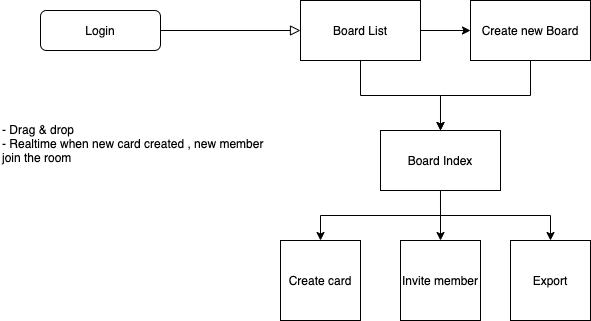

The diagram above was exported from draw.io. Its source (the exported page's mxGraphModel, read from the mxfile embedded in the PNG):
<mxGraphModel dx="620" dy="563" grid="1" gridSize="10" guides="1" tooltips="1" connect="1" arrows="1" fold="1" page="1" pageScale="1" pageWidth="827" pageHeight="1169" math="0" shadow="0">
  <root>
    <mxCell id="WIyWlLk6GJQsqaUBKTNV-0" />
    <mxCell id="WIyWlLk6GJQsqaUBKTNV-1" parent="WIyWlLk6GJQsqaUBKTNV-0" />
    <mxCell id="WIyWlLk6GJQsqaUBKTNV-2" value="" style="rounded=0;html=1;jettySize=auto;orthogonalLoop=1;fontSize=11;endArrow=block;endFill=0;endSize=8;strokeWidth=1;shadow=0;labelBackgroundColor=none;edgeStyle=orthogonalEdgeStyle;" parent="WIyWlLk6GJQsqaUBKTNV-1" source="WIyWlLk6GJQsqaUBKTNV-3" edge="1">
      <mxGeometry relative="1" as="geometry">
        <mxPoint x="420" y="100" as="targetPoint" />
      </mxGeometry>
    </mxCell>
    <mxCell id="WIyWlLk6GJQsqaUBKTNV-3" value="Login" style="rounded=1;whiteSpace=wrap;html=1;fontSize=12;glass=0;strokeWidth=1;shadow=0;" parent="WIyWlLk6GJQsqaUBKTNV-1" vertex="1">
      <mxGeometry x="160" y="80" width="120" height="40" as="geometry" />
    </mxCell>
    <mxCell id="1-qxQawguuUz6xCT2WX5-2" style="edgeStyle=orthogonalEdgeStyle;rounded=0;orthogonalLoop=1;jettySize=auto;html=1;exitX=1;exitY=0.5;exitDx=0;exitDy=0;" edge="1" parent="WIyWlLk6GJQsqaUBKTNV-1" source="1-qxQawguuUz6xCT2WX5-0" target="1-qxQawguuUz6xCT2WX5-3">
      <mxGeometry relative="1" as="geometry">
        <mxPoint x="620" y="100" as="targetPoint" />
      </mxGeometry>
    </mxCell>
    <mxCell id="1-qxQawguuUz6xCT2WX5-6" value="" style="edgeStyle=orthogonalEdgeStyle;rounded=0;orthogonalLoop=1;jettySize=auto;html=1;" edge="1" parent="WIyWlLk6GJQsqaUBKTNV-1" source="1-qxQawguuUz6xCT2WX5-0" target="1-qxQawguuUz6xCT2WX5-5">
      <mxGeometry relative="1" as="geometry" />
    </mxCell>
    <mxCell id="1-qxQawguuUz6xCT2WX5-0" value="Board List" style="rounded=0;whiteSpace=wrap;html=1;" vertex="1" parent="WIyWlLk6GJQsqaUBKTNV-1">
      <mxGeometry x="420" y="70" width="120" height="60" as="geometry" />
    </mxCell>
    <mxCell id="1-qxQawguuUz6xCT2WX5-10" style="edgeStyle=orthogonalEdgeStyle;rounded=0;orthogonalLoop=1;jettySize=auto;html=1;exitX=0.5;exitY=1;exitDx=0;exitDy=0;entryX=0.5;entryY=0;entryDx=0;entryDy=0;" edge="1" parent="WIyWlLk6GJQsqaUBKTNV-1" source="1-qxQawguuUz6xCT2WX5-5" target="1-qxQawguuUz6xCT2WX5-7">
      <mxGeometry relative="1" as="geometry">
        <Array as="points">
          <mxPoint x="560" y="285" />
          <mxPoint x="440" y="285" />
        </Array>
      </mxGeometry>
    </mxCell>
    <mxCell id="1-qxQawguuUz6xCT2WX5-12" style="edgeStyle=orthogonalEdgeStyle;rounded=0;orthogonalLoop=1;jettySize=auto;html=1;exitX=0.5;exitY=1;exitDx=0;exitDy=0;entryX=0.5;entryY=0;entryDx=0;entryDy=0;" edge="1" parent="WIyWlLk6GJQsqaUBKTNV-1" source="1-qxQawguuUz6xCT2WX5-5" target="1-qxQawguuUz6xCT2WX5-8">
      <mxGeometry relative="1" as="geometry" />
    </mxCell>
    <mxCell id="1-qxQawguuUz6xCT2WX5-13" style="edgeStyle=orthogonalEdgeStyle;rounded=0;orthogonalLoop=1;jettySize=auto;html=1;exitX=0.5;exitY=1;exitDx=0;exitDy=0;entryX=0.5;entryY=0;entryDx=0;entryDy=0;" edge="1" parent="WIyWlLk6GJQsqaUBKTNV-1" source="1-qxQawguuUz6xCT2WX5-5" target="1-qxQawguuUz6xCT2WX5-9">
      <mxGeometry relative="1" as="geometry" />
    </mxCell>
    <mxCell id="1-qxQawguuUz6xCT2WX5-5" value="Board Index" style="rounded=0;whiteSpace=wrap;html=1;" vertex="1" parent="WIyWlLk6GJQsqaUBKTNV-1">
      <mxGeometry x="500" y="200" width="120" height="60" as="geometry" />
    </mxCell>
    <mxCell id="1-qxQawguuUz6xCT2WX5-4" style="edgeStyle=orthogonalEdgeStyle;rounded=0;orthogonalLoop=1;jettySize=auto;html=1;exitX=0.5;exitY=1;exitDx=0;exitDy=0;" edge="1" parent="WIyWlLk6GJQsqaUBKTNV-1" source="1-qxQawguuUz6xCT2WX5-3">
      <mxGeometry relative="1" as="geometry">
        <mxPoint x="560" y="200" as="targetPoint" />
      </mxGeometry>
    </mxCell>
    <mxCell id="1-qxQawguuUz6xCT2WX5-3" value="Create new Board" style="rounded=0;whiteSpace=wrap;html=1;" vertex="1" parent="WIyWlLk6GJQsqaUBKTNV-1">
      <mxGeometry x="590" y="70" width="120" height="60" as="geometry" />
    </mxCell>
    <mxCell id="1-qxQawguuUz6xCT2WX5-7" value="Create card" style="whiteSpace=wrap;html=1;aspect=fixed;" vertex="1" parent="WIyWlLk6GJQsqaUBKTNV-1">
      <mxGeometry x="400" y="310" width="80" height="80" as="geometry" />
    </mxCell>
    <mxCell id="1-qxQawguuUz6xCT2WX5-8" value="Invite member" style="whiteSpace=wrap;html=1;aspect=fixed;" vertex="1" parent="WIyWlLk6GJQsqaUBKTNV-1">
      <mxGeometry x="520" y="310" width="80" height="80" as="geometry" />
    </mxCell>
    <mxCell id="1-qxQawguuUz6xCT2WX5-9" value="Export" style="whiteSpace=wrap;html=1;aspect=fixed;" vertex="1" parent="WIyWlLk6GJQsqaUBKTNV-1">
      <mxGeometry x="630" y="310" width="80" height="80" as="geometry" />
    </mxCell>
    <mxCell id="1-qxQawguuUz6xCT2WX5-15" value="- Drag &amp;amp; drop&lt;br&gt;- Realtime when new card created , new member join the room&lt;br&gt;&lt;br&gt;" style="text;html=1;strokeColor=none;fillColor=none;align=left;verticalAlign=middle;whiteSpace=wrap;rounded=0;" vertex="1" parent="WIyWlLk6GJQsqaUBKTNV-1">
      <mxGeometry x="120" y="160" width="280" height="120" as="geometry" />
    </mxCell>
  </root>
</mxGraphModel>